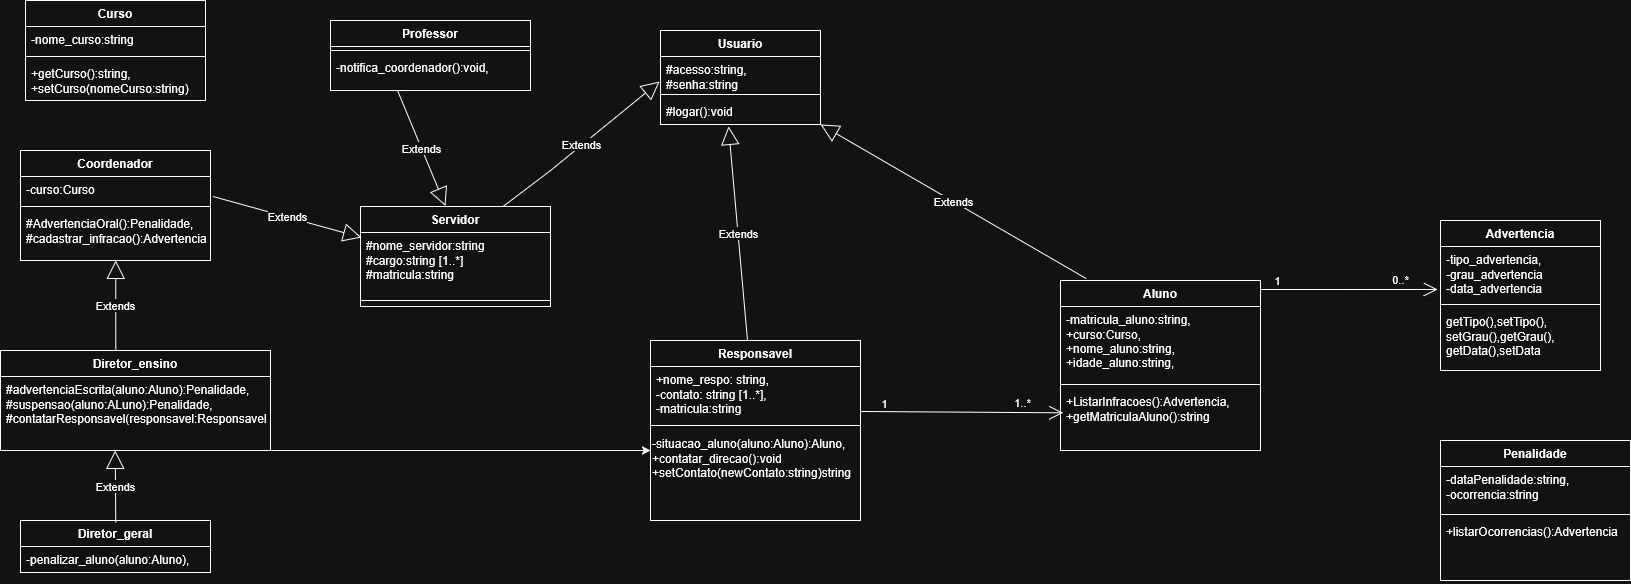

The diagram above was exported from draw.io. Its source (the exported page's mxGraphModel, read from the mxfile embedded in the PNG):
<mxGraphModel dx="1111" dy="514" grid="1" gridSize="10" guides="1" tooltips="1" connect="1" arrows="1" fold="1" page="1" pageScale="1" pageWidth="827" pageHeight="1169" math="0" shadow="0">
  <root>
    <mxCell id="0" />
    <mxCell id="1" parent="0" />
    <mxCell id="xs42wu92gQMOYfFMKM-e-1" parent="1" style="swimlane;fontStyle=1;align=center;verticalAlign=top;childLayout=stackLayout;horizontal=1;startSize=26;horizontalStack=0;resizeParent=1;resizeParentMax=0;resizeLast=0;collapsible=1;marginBottom=0;whiteSpace=wrap;html=1;" value="Responsavel" vertex="1">
      <mxGeometry height="180" width="210" x="910" y="440" as="geometry" />
    </mxCell>
    <mxCell id="xs42wu92gQMOYfFMKM-e-2" parent="xs42wu92gQMOYfFMKM-e-1" style="text;strokeColor=none;fillColor=none;align=left;verticalAlign=top;spacingLeft=4;spacingRight=4;overflow=hidden;rotatable=0;points=[[0,0.5],[1,0.5]];portConstraint=eastwest;whiteSpace=wrap;html=1;" value="&lt;div&gt;+nome_respo: string,&lt;/div&gt;&lt;div&gt;-contato: string [1..*],&lt;/div&gt;&lt;div&gt;-matricula:string&lt;/div&gt;" vertex="1">
      <mxGeometry height="54" width="210" y="26" as="geometry" />
    </mxCell>
    <mxCell id="xs42wu92gQMOYfFMKM-e-3" parent="xs42wu92gQMOYfFMKM-e-1" style="line;strokeWidth=1;fillColor=none;align=left;verticalAlign=middle;spacingTop=-1;spacingLeft=3;spacingRight=3;rotatable=0;labelPosition=right;points=[];portConstraint=eastwest;strokeColor=inherit;" value="" vertex="1">
      <mxGeometry height="10" width="210" y="80" as="geometry" />
    </mxCell>
    <mxCell id="luCHM44WGut-25TlMgP9-3" parent="xs42wu92gQMOYfFMKM-e-1" style="text;whiteSpace=wrap;html=1;" value="&lt;div&gt;-situacao_aluno(aluno:Aluno):Aluno,&lt;/div&gt;&lt;div&gt;+contatar_direcao():void&lt;/div&gt;&lt;div&gt;+setContato(newContato:string)string&lt;/div&gt;&lt;div&gt;&lt;br&gt;&lt;/div&gt;" vertex="1">
      <mxGeometry height="90" width="210" y="90" as="geometry" />
    </mxCell>
    <mxCell id="xs42wu92gQMOYfFMKM-e-5" parent="1" style="swimlane;fontStyle=1;align=center;verticalAlign=top;childLayout=stackLayout;horizontal=1;startSize=26;horizontalStack=0;resizeParent=1;resizeParentMax=0;resizeLast=0;collapsible=1;marginBottom=0;whiteSpace=wrap;html=1;" value="&lt;div&gt;Penalidade&lt;/div&gt;" vertex="1">
      <mxGeometry height="140" width="190" x="1700" y="540" as="geometry" />
    </mxCell>
    <mxCell id="xs42wu92gQMOYfFMKM-e-6" parent="xs42wu92gQMOYfFMKM-e-5" style="text;strokeColor=none;fillColor=none;align=left;verticalAlign=top;spacingLeft=4;spacingRight=4;overflow=hidden;rotatable=0;points=[[0,0.5],[1,0.5]];portConstraint=eastwest;whiteSpace=wrap;html=1;" value="&lt;div&gt;-dataPenalidade:string,&lt;/div&gt;&lt;div&gt;-ocorrencia:string&lt;/div&gt;" vertex="1">
      <mxGeometry height="44" width="190" y="26" as="geometry" />
    </mxCell>
    <mxCell id="xs42wu92gQMOYfFMKM-e-7" parent="xs42wu92gQMOYfFMKM-e-5" style="line;strokeWidth=1;fillColor=none;align=left;verticalAlign=middle;spacingTop=-1;spacingLeft=3;spacingRight=3;rotatable=0;labelPosition=right;points=[];portConstraint=eastwest;strokeColor=inherit;" value="" vertex="1">
      <mxGeometry height="8" width="190" y="70" as="geometry" />
    </mxCell>
    <mxCell id="xs42wu92gQMOYfFMKM-e-8" parent="xs42wu92gQMOYfFMKM-e-5" style="text;strokeColor=none;fillColor=none;align=left;verticalAlign=top;spacingLeft=4;spacingRight=4;overflow=hidden;rotatable=0;points=[[0,0.5],[1,0.5]];portConstraint=eastwest;whiteSpace=wrap;html=1;" value="&lt;div&gt;+listarOcorrencias():Advertencia&lt;/div&gt;&lt;div&gt;&lt;br&gt;&lt;/div&gt;" vertex="1">
      <mxGeometry height="62" width="190" y="78" as="geometry" />
    </mxCell>
    <mxCell id="xs42wu92gQMOYfFMKM-e-9" parent="1" style="swimlane;fontStyle=1;align=center;verticalAlign=top;childLayout=stackLayout;horizontal=1;startSize=26;horizontalStack=0;resizeParent=1;resizeParentMax=0;resizeLast=0;collapsible=1;marginBottom=0;whiteSpace=wrap;html=1;" value="Aluno" vertex="1">
      <mxGeometry height="170" width="200" x="1320" y="380" as="geometry" />
    </mxCell>
    <mxCell id="xs42wu92gQMOYfFMKM-e-10" parent="xs42wu92gQMOYfFMKM-e-9" style="text;strokeColor=none;fillColor=none;align=left;verticalAlign=top;spacingLeft=4;spacingRight=4;overflow=hidden;rotatable=0;points=[[0,0.5],[1,0.5]];portConstraint=eastwest;whiteSpace=wrap;html=1;" value="&lt;div&gt;-matricula_aluno:string,&lt;/div&gt;&lt;div&gt;+curso:Curso,&lt;/div&gt;&lt;div&gt;+nome_aluno:string,&lt;/div&gt;&lt;div&gt;+idade_aluno:string,&lt;/div&gt;" vertex="1">
      <mxGeometry height="74" width="200" y="26" as="geometry" />
    </mxCell>
    <mxCell id="xs42wu92gQMOYfFMKM-e-11" parent="xs42wu92gQMOYfFMKM-e-9" style="line;strokeWidth=1;fillColor=none;align=left;verticalAlign=middle;spacingTop=-1;spacingLeft=3;spacingRight=3;rotatable=0;labelPosition=right;points=[];portConstraint=eastwest;strokeColor=inherit;" value="" vertex="1">
      <mxGeometry height="8" width="200" y="100" as="geometry" />
    </mxCell>
    <mxCell id="xs42wu92gQMOYfFMKM-e-12" parent="xs42wu92gQMOYfFMKM-e-9" style="text;strokeColor=none;fillColor=none;align=left;verticalAlign=top;spacingLeft=4;spacingRight=4;overflow=hidden;rotatable=0;points=[[0,0.5],[1,0.5]];portConstraint=eastwest;whiteSpace=wrap;html=1;" value="&lt;div&gt;+ListarInfracoes():Advertencia,&lt;/div&gt;&lt;div&gt;+getMatriculaAluno():string&lt;/div&gt;" vertex="1">
      <mxGeometry height="62" width="200" y="108" as="geometry" />
    </mxCell>
    <mxCell id="xs42wu92gQMOYfFMKM-e-13" parent="1" style="swimlane;fontStyle=1;align=center;verticalAlign=top;childLayout=stackLayout;horizontal=1;startSize=26;horizontalStack=0;resizeParent=1;resizeParentMax=0;resizeLast=0;collapsible=1;marginBottom=0;whiteSpace=wrap;html=1;" value="Usuario" vertex="1">
      <mxGeometry height="94" width="160" x="920" y="130" as="geometry" />
    </mxCell>
    <mxCell id="xs42wu92gQMOYfFMKM-e-14" parent="xs42wu92gQMOYfFMKM-e-13" style="text;strokeColor=none;fillColor=none;align=left;verticalAlign=top;spacingLeft=4;spacingRight=4;overflow=hidden;rotatable=0;points=[[0,0.5],[1,0.5]];portConstraint=eastwest;whiteSpace=wrap;html=1;" value="&lt;div&gt;#acesso:string,&lt;/div&gt;&lt;div&gt;#senha:string&lt;/div&gt;" vertex="1">
      <mxGeometry height="34" width="160" y="26" as="geometry" />
    </mxCell>
    <mxCell id="xs42wu92gQMOYfFMKM-e-15" parent="xs42wu92gQMOYfFMKM-e-13" style="line;strokeWidth=1;fillColor=none;align=left;verticalAlign=middle;spacingTop=-1;spacingLeft=3;spacingRight=3;rotatable=0;labelPosition=right;points=[];portConstraint=eastwest;strokeColor=inherit;" value="" vertex="1">
      <mxGeometry height="8" width="160" y="60" as="geometry" />
    </mxCell>
    <mxCell id="xs42wu92gQMOYfFMKM-e-16" parent="xs42wu92gQMOYfFMKM-e-13" style="text;strokeColor=none;fillColor=none;align=left;verticalAlign=top;spacingLeft=4;spacingRight=4;overflow=hidden;rotatable=0;points=[[0,0.5],[1,0.5]];portConstraint=eastwest;whiteSpace=wrap;html=1;" value="#logar():void" vertex="1">
      <mxGeometry height="26" width="160" y="68" as="geometry" />
    </mxCell>
    <mxCell id="xs42wu92gQMOYfFMKM-e-17" parent="1" style="swimlane;fontStyle=1;align=center;verticalAlign=top;childLayout=stackLayout;horizontal=1;startSize=26;horizontalStack=0;resizeParent=1;resizeParentMax=0;resizeLast=0;collapsible=1;marginBottom=0;whiteSpace=wrap;html=1;" value="Curso" vertex="1">
      <mxGeometry height="100" width="180" x="285" y="100" as="geometry" />
    </mxCell>
    <mxCell id="xs42wu92gQMOYfFMKM-e-18" parent="xs42wu92gQMOYfFMKM-e-17" style="text;strokeColor=none;fillColor=none;align=left;verticalAlign=top;spacingLeft=4;spacingRight=4;overflow=hidden;rotatable=0;points=[[0,0.5],[1,0.5]];portConstraint=eastwest;whiteSpace=wrap;html=1;" value="-nome_curso:string" vertex="1">
      <mxGeometry height="26" width="180" y="26" as="geometry" />
    </mxCell>
    <mxCell id="xs42wu92gQMOYfFMKM-e-19" parent="xs42wu92gQMOYfFMKM-e-17" style="line;strokeWidth=1;fillColor=none;align=left;verticalAlign=middle;spacingTop=-1;spacingLeft=3;spacingRight=3;rotatable=0;labelPosition=right;points=[];portConstraint=eastwest;strokeColor=inherit;" value="" vertex="1">
      <mxGeometry height="8" width="180" y="52" as="geometry" />
    </mxCell>
    <mxCell id="xs42wu92gQMOYfFMKM-e-20" parent="xs42wu92gQMOYfFMKM-e-17" style="text;strokeColor=none;fillColor=none;align=left;verticalAlign=top;spacingLeft=4;spacingRight=4;overflow=hidden;rotatable=0;points=[[0,0.5],[1,0.5]];portConstraint=eastwest;whiteSpace=wrap;html=1;" value="&lt;div&gt;+getCurso():string,&lt;/div&gt;&lt;div&gt;+setCurso(nomeCurso:string)&lt;/div&gt;" vertex="1">
      <mxGeometry height="40" width="180" y="60" as="geometry" />
    </mxCell>
    <mxCell id="xs42wu92gQMOYfFMKM-e-21" parent="1" style="swimlane;fontStyle=1;align=center;verticalAlign=top;childLayout=stackLayout;horizontal=1;startSize=26;horizontalStack=0;resizeParent=1;resizeParentMax=0;resizeLast=0;collapsible=1;marginBottom=0;whiteSpace=wrap;html=1;" value="Advertencia" vertex="1">
      <mxGeometry height="150" width="160" x="1700" y="320" as="geometry" />
    </mxCell>
    <mxCell id="xs42wu92gQMOYfFMKM-e-22" parent="xs42wu92gQMOYfFMKM-e-21" style="text;strokeColor=none;fillColor=none;align=left;verticalAlign=top;spacingLeft=4;spacingRight=4;overflow=hidden;rotatable=0;points=[[0,0.5],[1,0.5]];portConstraint=eastwest;whiteSpace=wrap;html=1;" value="&lt;div&gt;-tipo_advertencia,&lt;/div&gt;&lt;div&gt;-grau_advertencia&lt;/div&gt;&lt;div&gt;-data_advertencia&lt;/div&gt;" vertex="1">
      <mxGeometry height="54" width="160" y="26" as="geometry" />
    </mxCell>
    <mxCell id="xs42wu92gQMOYfFMKM-e-23" parent="xs42wu92gQMOYfFMKM-e-21" style="line;strokeWidth=1;fillColor=none;align=left;verticalAlign=middle;spacingTop=-1;spacingLeft=3;spacingRight=3;rotatable=0;labelPosition=right;points=[];portConstraint=eastwest;strokeColor=inherit;" value="" vertex="1">
      <mxGeometry height="8" width="160" y="80" as="geometry" />
    </mxCell>
    <mxCell id="xs42wu92gQMOYfFMKM-e-24" parent="xs42wu92gQMOYfFMKM-e-21" style="text;strokeColor=none;fillColor=none;align=left;verticalAlign=top;spacingLeft=4;spacingRight=4;overflow=hidden;rotatable=0;points=[[0,0.5],[1,0.5]];portConstraint=eastwest;whiteSpace=wrap;html=1;" value="&lt;div&gt;getTipo(),setTipo(),&lt;/div&gt;&lt;div&gt;setGrau(),getGrau(),&lt;/div&gt;&lt;div&gt;getData(),setData&lt;/div&gt;" vertex="1">
      <mxGeometry height="62" width="160" y="88" as="geometry" />
    </mxCell>
    <mxCell id="xs42wu92gQMOYfFMKM-e-25" edge="1" parent="1" source="xs42wu92gQMOYfFMKM-e-9" style="endArrow=block;endSize=16;endFill=0;html=1;rounded=0;exitX=0.129;exitY=-0.011;exitDx=0;exitDy=0;exitPerimeter=0;entryX=1;entryY=1;entryDx=0;entryDy=0;" target="xs42wu92gQMOYfFMKM-e-13" value="Extends">
      <mxGeometry relative="1" width="160" as="geometry">
        <mxPoint x="1477" y="700" as="sourcePoint" />
        <mxPoint x="1410" y="309.4117647058824" as="targetPoint" />
      </mxGeometry>
    </mxCell>
    <mxCell id="xs42wu92gQMOYfFMKM-e-26" edge="1" parent="1" source="xs42wu92gQMOYfFMKM-e-28" style="endArrow=block;endSize=16;endFill=0;html=1;rounded=0;entryX=-0.006;entryY=0.735;entryDx=0;entryDy=0;entryPerimeter=0;exitX=0.75;exitY=0;exitDx=0;exitDy=0;" target="xs42wu92gQMOYfFMKM-e-14" value="Extends">
      <mxGeometry relative="1" width="160" as="geometry">
        <Array as="points">
          <mxPoint x="810" y="270" />
        </Array>
        <mxPoint x="737" y="279.99823529411765" as="sourcePoint" />
        <mxPoint x="670" y="-110.58999999999992" as="targetPoint" />
      </mxGeometry>
    </mxCell>
    <mxCell id="xs42wu92gQMOYfFMKM-e-27" edge="1" parent="1" source="xs42wu92gQMOYfFMKM-e-1" style="endArrow=block;endSize=16;endFill=0;html=1;rounded=0;entryX=0.425;entryY=1.077;entryDx=0;entryDy=0;entryPerimeter=0;" target="xs42wu92gQMOYfFMKM-e-16" value="Extends">
      <mxGeometry relative="1" width="160" as="geometry">
        <Array as="points" />
        <mxPoint x="1300" y="440" as="sourcePoint" />
        <mxPoint x="1000" y="221" as="targetPoint" />
      </mxGeometry>
    </mxCell>
    <mxCell id="xs42wu92gQMOYfFMKM-e-28" parent="1" style="swimlane;fontStyle=1;align=center;verticalAlign=top;childLayout=stackLayout;horizontal=1;startSize=26;horizontalStack=0;resizeParent=1;resizeParentMax=0;resizeLast=0;collapsible=1;marginBottom=0;whiteSpace=wrap;html=1;" value="Servidor" vertex="1">
      <mxGeometry height="100" width="190" x="620" y="306" as="geometry" />
    </mxCell>
    <mxCell id="xs42wu92gQMOYfFMKM-e-29" parent="xs42wu92gQMOYfFMKM-e-28" style="text;strokeColor=none;fillColor=none;align=left;verticalAlign=top;spacingLeft=4;spacingRight=4;overflow=hidden;rotatable=0;points=[[0,0.5],[1,0.5]];portConstraint=eastwest;whiteSpace=wrap;html=1;" value="&lt;div&gt;#nome_servidor:string&lt;/div&gt;&lt;div&gt;#cargo:string [1..*]&lt;/div&gt;&lt;div&gt;#matricula:string&lt;/div&gt;" vertex="1">
      <mxGeometry height="64" width="190" y="26" as="geometry" />
    </mxCell>
    <mxCell id="xs42wu92gQMOYfFMKM-e-30" parent="xs42wu92gQMOYfFMKM-e-28" style="line;strokeWidth=1;fillColor=none;align=left;verticalAlign=middle;spacingTop=-1;spacingLeft=3;spacingRight=3;rotatable=0;labelPosition=right;points=[];portConstraint=eastwest;strokeColor=inherit;" value="" vertex="1">
      <mxGeometry height="8" width="190" y="90" as="geometry" />
    </mxCell>
    <mxCell id="xs42wu92gQMOYfFMKM-e-31" parent="xs42wu92gQMOYfFMKM-e-28" style="text;strokeColor=none;fillColor=none;align=left;verticalAlign=top;spacingLeft=4;spacingRight=4;overflow=hidden;rotatable=0;points=[[0,0.5],[1,0.5]];portConstraint=eastwest;whiteSpace=wrap;html=1;" value="&lt;div&gt;&lt;br&gt;&lt;/div&gt;" vertex="1">
      <mxGeometry height="2" width="190" y="98" as="geometry" />
    </mxCell>
    <mxCell id="xs42wu92gQMOYfFMKM-e-33" parent="1" style="swimlane;fontStyle=1;align=center;verticalAlign=top;childLayout=stackLayout;horizontal=1;startSize=26;horizontalStack=0;resizeParent=1;resizeParentMax=0;resizeLast=0;collapsible=1;marginBottom=0;whiteSpace=wrap;html=1;" value="Diretor_geral" vertex="1">
      <mxGeometry height="52" width="190" x="280" y="620" as="geometry" />
    </mxCell>
    <mxCell id="xs42wu92gQMOYfFMKM-e-34" parent="xs42wu92gQMOYfFMKM-e-33" style="text;strokeColor=none;fillColor=none;align=left;verticalAlign=top;spacingLeft=4;spacingRight=4;overflow=hidden;rotatable=0;points=[[0,0.5],[1,0.5]];portConstraint=eastwest;whiteSpace=wrap;html=1;" value="-penalizar_aluno(aluno:Aluno)," vertex="1">
      <mxGeometry height="26" width="190" y="26" as="geometry" />
    </mxCell>
    <mxCell id="xs42wu92gQMOYfFMKM-e-35" edge="1" parent="1" source="xs42wu92gQMOYfFMKM-e-42" style="endArrow=block;endSize=16;endFill=0;html=1;rounded=0;exitX=0.335;exitY=1;exitDx=0;exitDy=0;exitPerimeter=0;entryX=0.447;entryY=-0.005;entryDx=0;entryDy=0;entryPerimeter=0;" target="xs42wu92gQMOYfFMKM-e-28" value="Extends">
      <mxGeometry relative="1" width="160" as="geometry">
        <mxPoint x="657.04" y="110" as="sourcePoint" />
        <mxPoint x="660" y="260" as="targetPoint" />
      </mxGeometry>
    </mxCell>
    <mxCell id="xs42wu92gQMOYfFMKM-e-36" parent="1" style="swimlane;fontStyle=1;align=center;verticalAlign=top;childLayout=stackLayout;horizontal=1;startSize=26;horizontalStack=0;resizeParent=1;resizeParentMax=0;resizeLast=0;collapsible=1;marginBottom=0;whiteSpace=wrap;html=1;" value="Coordenador" vertex="1">
      <mxGeometry height="110" width="190" x="280" y="250" as="geometry" />
    </mxCell>
    <mxCell id="xs42wu92gQMOYfFMKM-e-37" parent="xs42wu92gQMOYfFMKM-e-36" style="text;strokeColor=none;fillColor=none;align=left;verticalAlign=top;spacingLeft=4;spacingRight=4;overflow=hidden;rotatable=0;points=[[0,0.5],[1,0.5]];portConstraint=eastwest;whiteSpace=wrap;html=1;" value="-curso:Curso" vertex="1">
      <mxGeometry height="26" width="190" y="26" as="geometry" />
    </mxCell>
    <mxCell id="xs42wu92gQMOYfFMKM-e-38" parent="xs42wu92gQMOYfFMKM-e-36" style="line;strokeWidth=1;fillColor=none;align=left;verticalAlign=middle;spacingTop=-1;spacingLeft=3;spacingRight=3;rotatable=0;labelPosition=right;points=[];portConstraint=eastwest;strokeColor=inherit;" value="" vertex="1">
      <mxGeometry height="8" width="190" y="52" as="geometry" />
    </mxCell>
    <mxCell id="xs42wu92gQMOYfFMKM-e-39" parent="xs42wu92gQMOYfFMKM-e-36" style="text;strokeColor=none;fillColor=none;align=left;verticalAlign=top;spacingLeft=4;spacingRight=4;overflow=hidden;rotatable=0;points=[[0,0.5],[1,0.5]];portConstraint=eastwest;whiteSpace=wrap;html=1;" value="&lt;div&gt;#AdvertenciaOral():Penalidade,&lt;/div&gt;&lt;div&gt;#cadastrar_infracao():Advertencia&lt;/div&gt;" vertex="1">
      <mxGeometry height="50" width="190" y="60" as="geometry" />
    </mxCell>
    <mxCell id="xs42wu92gQMOYfFMKM-e-40" parent="1" style="swimlane;fontStyle=1;align=center;verticalAlign=top;childLayout=stackLayout;horizontal=1;startSize=26;horizontalStack=0;resizeParent=1;resizeParentMax=0;resizeLast=0;collapsible=1;marginBottom=0;whiteSpace=wrap;html=1;" value="Professor" vertex="1">
      <mxGeometry height="70" width="200" x="590" y="120" as="geometry" />
    </mxCell>
    <mxCell id="xs42wu92gQMOYfFMKM-e-41" parent="xs42wu92gQMOYfFMKM-e-40" style="line;strokeWidth=1;fillColor=none;align=left;verticalAlign=middle;spacingTop=-1;spacingLeft=3;spacingRight=3;rotatable=0;labelPosition=right;points=[];portConstraint=eastwest;strokeColor=inherit;" value="" vertex="1">
      <mxGeometry height="8" width="200" y="26" as="geometry" />
    </mxCell>
    <mxCell id="xs42wu92gQMOYfFMKM-e-42" parent="xs42wu92gQMOYfFMKM-e-40" style="text;strokeColor=none;fillColor=none;align=left;verticalAlign=top;spacingLeft=4;spacingRight=4;overflow=hidden;rotatable=0;points=[[0,0.5],[1,0.5]];portConstraint=eastwest;whiteSpace=wrap;html=1;" value="&lt;div&gt;-notifica_coordenador():void,&lt;/div&gt;" vertex="1">
      <mxGeometry height="36" width="200" y="34" as="geometry" />
    </mxCell>
    <mxCell id="haR3S9wCmR0vQTdOmTXu-12" edge="1" parent="1" source="xs42wu92gQMOYfFMKM-e-43" style="edgeStyle=orthogonalEdgeStyle;rounded=0;orthogonalLoop=1;jettySize=auto;html=1;exitX=1;exitY=1;exitDx=0;exitDy=0;">
      <mxGeometry relative="1" as="geometry">
        <Array as="points">
          <mxPoint x="900" y="550" />
          <mxPoint x="900" y="550" />
        </Array>
        <mxPoint x="910" y="550" as="targetPoint" />
      </mxGeometry>
    </mxCell>
    <mxCell id="xs42wu92gQMOYfFMKM-e-43" parent="1" style="swimlane;fontStyle=1;align=center;verticalAlign=top;childLayout=stackLayout;horizontal=1;startSize=26;horizontalStack=0;resizeParent=1;resizeParentMax=0;resizeLast=0;collapsible=1;marginBottom=0;whiteSpace=wrap;html=1;" value="Diretor_ensino" vertex="1">
      <mxGeometry height="100" width="270" x="260" y="450" as="geometry" />
    </mxCell>
    <mxCell id="xs42wu92gQMOYfFMKM-e-44" parent="xs42wu92gQMOYfFMKM-e-43" style="text;strokeColor=none;fillColor=none;align=left;verticalAlign=top;spacingLeft=4;spacingRight=4;overflow=hidden;rotatable=0;points=[[0,0.5],[1,0.5]];portConstraint=eastwest;whiteSpace=wrap;html=1;" value="&lt;div&gt;#advertenciaEscrita(aluno:Aluno):Penalidade,&lt;/div&gt;&lt;div&gt;#suspensao(aluno:ALuno):Penalidade,&lt;/div&gt;&lt;div&gt;#contatarResponsavel(responsavel:Responsavel):Responsavel&lt;/div&gt;" vertex="1">
      <mxGeometry height="74" width="270" y="26" as="geometry" />
    </mxCell>
    <mxCell id="xs42wu92gQMOYfFMKM-e-45" edge="1" parent="1" source="xs42wu92gQMOYfFMKM-e-37" style="endArrow=block;endSize=16;endFill=0;html=1;rounded=0;exitX=1.013;exitY=0.769;exitDx=0;exitDy=0;exitPerimeter=0;entryX=0.005;entryY=0.078;entryDx=0;entryDy=0;entryPerimeter=0;" target="xs42wu92gQMOYfFMKM-e-29" value="Extends">
      <mxGeometry relative="1" width="160" as="geometry">
        <mxPoint x="440" y="280" as="sourcePoint" />
        <mxPoint x="586" y="300" as="targetPoint" />
      </mxGeometry>
    </mxCell>
    <mxCell id="xs42wu92gQMOYfFMKM-e-46" edge="1" parent="1" source="xs42wu92gQMOYfFMKM-e-43" style="endArrow=block;endSize=16;endFill=0;html=1;rounded=0;entryX=0.494;entryY=0.98;entryDx=0;entryDy=0;entryPerimeter=0;exitX=0.427;exitY=0;exitDx=0;exitDy=0;exitPerimeter=0;" value="Extends">
      <mxGeometry relative="1" width="160" as="geometry">
        <mxPoint x="377" y="449" as="sourcePoint" />
        <mxPoint x="375.23" y="360" as="targetPoint" />
      </mxGeometry>
    </mxCell>
    <mxCell id="xs42wu92gQMOYfFMKM-e-47" edge="1" parent="1" style="endArrow=block;endSize=16;endFill=0;html=1;rounded=0;exitX=0.5;exitY=0;exitDx=0;exitDy=0;entryX=0.424;entryY=0.973;entryDx=0;entryDy=0;entryPerimeter=0;" value="Extends">
      <mxGeometry relative="1" width="160" as="geometry">
        <mxPoint x="375.26" y="622" as="sourcePoint" />
        <mxPoint x="374.74" y="550.002" as="targetPoint" />
      </mxGeometry>
    </mxCell>
    <mxCell id="haR3S9wCmR0vQTdOmTXu-9" edge="1" parent="1" source="xs42wu92gQMOYfFMKM-e-2" style="endArrow=open;endFill=1;endSize=12;html=1;rounded=0;entryX=0.013;entryY=0.392;entryDx=0;entryDy=0;entryPerimeter=0;exitX=1;exitY=0.833;exitDx=0;exitDy=0;exitPerimeter=0;" target="xs42wu92gQMOYfFMKM-e-12" value="">
      <mxGeometry relative="1" width="160" as="geometry">
        <mxPoint x="1130" y="510.99" as="sourcePoint" />
        <mxPoint x="1310" y="509.996" as="targetPoint" />
      </mxGeometry>
    </mxCell>
    <mxCell id="haR3S9wCmR0vQTdOmTXu-10" connectable="0" parent="haR3S9wCmR0vQTdOmTXu-9" style="edgeLabel;html=1;align=center;verticalAlign=middle;resizable=0;points=[];" value="1" vertex="1">
      <mxGeometry relative="1" x="0.1224" y="2" as="geometry">
        <mxPoint x="-91" y="-7" as="offset" />
      </mxGeometry>
    </mxCell>
    <mxCell id="haR3S9wCmR0vQTdOmTXu-11" connectable="0" parent="haR3S9wCmR0vQTdOmTXu-9" style="edgeLabel;html=1;align=center;verticalAlign=middle;resizable=0;points=[];" value="1..*" vertex="1">
      <mxGeometry relative="1" x="0.0378" as="geometry">
        <mxPoint x="57" y="-10" as="offset" />
      </mxGeometry>
    </mxCell>
    <mxCell id="haR3S9wCmR0vQTdOmTXu-15" edge="1" parent="1" source="xs42wu92gQMOYfFMKM-e-9" style="endArrow=open;endFill=1;endSize=12;html=1;rounded=0;entryX=-0.018;entryY=0.796;entryDx=0;entryDy=0;entryPerimeter=0;exitX=0.997;exitY=0.053;exitDx=0;exitDy=0;exitPerimeter=0;" target="xs42wu92gQMOYfFMKM-e-22" value="">
      <mxGeometry relative="1" width="160" as="geometry">
        <mxPoint x="1520" y="450" as="sourcePoint" />
        <mxPoint x="1670" y="450.26" as="targetPoint" />
      </mxGeometry>
    </mxCell>
    <mxCell id="haR3S9wCmR0vQTdOmTXu-16" connectable="0" parent="haR3S9wCmR0vQTdOmTXu-15" style="edgeLabel;html=1;align=center;verticalAlign=middle;resizable=0;points=[];" value="1" vertex="1">
      <mxGeometry relative="1" x="-0.1743" y="-1" as="geometry">
        <mxPoint x="-56" y="-10" as="offset" />
      </mxGeometry>
    </mxCell>
    <mxCell id="haR3S9wCmR0vQTdOmTXu-18" connectable="0" parent="haR3S9wCmR0vQTdOmTXu-15" style="edgeLabel;html=1;align=center;verticalAlign=middle;resizable=0;points=[];" value="0..*" vertex="1">
      <mxGeometry relative="1" x="0.5123" as="geometry">
        <mxPoint x="6" y="-10" as="offset" />
      </mxGeometry>
    </mxCell>
  </root>
</mxGraphModel>